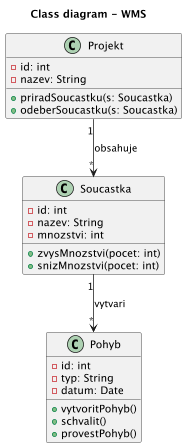

The diagram above was rendered by PlantUML. Its source (embedded in the PNG):
@startuml
title Class diagram - WMS
scale 0.75

class Soucastka {
  -id: int
  -nazev: String
  -mnozstvi: int
  +zvysMnozstvi(pocet: int)
  +snizMnozstvi(pocet: int)
}

class Projekt {
  -id: int
  -nazev: String
  +priradSoucastku(s: Soucastka)
  +odeberSoucastku(s: Soucastka)
}

class Pohyb {
  -id: int
  -typ: String
  -datum: Date
  +vytvoritPohyb()
  +schvalit()
  +provestPohyb()
}

Soucastka "1" --> "*" Pohyb : vytvari
Projekt "1" --> "*" Soucastka : obsahuje

@enduml